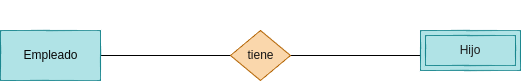

The diagram above was exported from draw.io. Its source (the exported page's mxGraphModel, read from the mxfile embedded in the PNG):
<mxGraphModel dx="662" dy="456" grid="1" gridSize="10" guides="1" tooltips="1" connect="1" arrows="1" fold="1" page="1" pageScale="1" pageWidth="827" pageHeight="1169" math="0" shadow="0">
  <root>
    <mxCell id="0" />
    <mxCell id="1" parent="0" />
    <mxCell id="2" style="edgeStyle=none;html=1;fontColor=#151515;endArrow=none;endFill=0;" edge="1" parent="1" source="3" target="6">
      <mxGeometry relative="1" as="geometry" />
    </mxCell>
    <mxCell id="3" value="&lt;font color=&quot;#080707&quot;&gt;Empleado&lt;/font&gt;" style="html=1;dashed=0;whitespace=wrap;fillColor=#b0e3e6;strokeColor=#0e8088;" vertex="1" parent="1">
      <mxGeometry x="130" y="270" width="100" height="50" as="geometry" />
    </mxCell>
    <mxCell id="5" style="edgeStyle=none;html=1;exitX=1;exitY=0.5;exitDx=0;exitDy=0;entryX=0;entryY=0.5;entryDx=0;entryDy=0;fontColor=#151515;endArrow=none;endFill=0;" edge="1" parent="1" source="6">
      <mxGeometry relative="1" as="geometry">
        <mxPoint x="550" y="295" as="targetPoint" />
      </mxGeometry>
    </mxCell>
    <mxCell id="6" value="&lt;font color=&quot;#151515&quot;&gt;tiene&lt;/font&gt;" style="shape=rhombus;html=1;dashed=0;whitespace=wrap;perimeter=rhombusPerimeter;fillColor=#fad7ac;strokeColor=#b46504;" vertex="1" parent="1">
      <mxGeometry x="360" y="270" width="60" height="50" as="geometry" />
    </mxCell>
    <mxCell id="7" value="&lt;font color=&quot;#ffffff&quot;&gt;(0:N)&lt;/font&gt;" style="text;html=1;align=center;verticalAlign=middle;resizable=0;points=[];autosize=1;strokeColor=none;fillColor=none;fontColor=#151515;" vertex="1" parent="1">
      <mxGeometry x="505" y="270" width="50" height="30" as="geometry" />
    </mxCell>
    <mxCell id="8" value="&lt;font color=&quot;#ffffff&quot;&gt;1:N&lt;/font&gt;" style="text;html=1;align=center;verticalAlign=middle;resizable=0;points=[];autosize=1;strokeColor=none;fillColor=none;fontColor=#151515;" vertex="1" parent="1">
      <mxGeometry x="370" y="240" width="40" height="30" as="geometry" />
    </mxCell>
    <mxCell id="9" value="&lt;font color=&quot;#ffffff&quot;&gt;(1:1)&lt;/font&gt;" style="text;html=1;align=center;verticalAlign=middle;resizable=0;points=[];autosize=1;strokeColor=none;fillColor=none;fontColor=#151515;" vertex="1" parent="1">
      <mxGeometry x="235" y="270" width="50" height="30" as="geometry" />
    </mxCell>
    <mxCell id="10" value="&lt;font color=&quot;#1c1c1c&quot;&gt;Hijo&lt;/font&gt;" style="shape=ext;margin=3;double=1;whiteSpace=wrap;html=1;align=center;fillColor=#b0e3e6;strokeColor=#0e8088;" vertex="1" parent="1">
      <mxGeometry x="550" y="270" width="100" height="40" as="geometry" />
    </mxCell>
  </root>
</mxGraphModel>